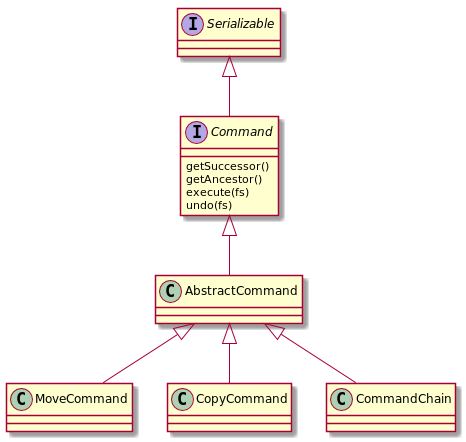

The diagram above was rendered by PlantUML. Its source (embedded in the PNG):
@startuml
interface Serializable
interface Command
class AbstractCommand
class MoveCommand
class CopyCommand
class CommandChain

Serializable <|-- Command
Command <|-- AbstractCommand
AbstractCommand <|-- MoveCommand
AbstractCommand <|-- CopyCommand
AbstractCommand <|-- CommandChain
Command : getSuccessor()
Command : getAncestor()
Command : execute(fs)
Command : undo(fs)
@enduml